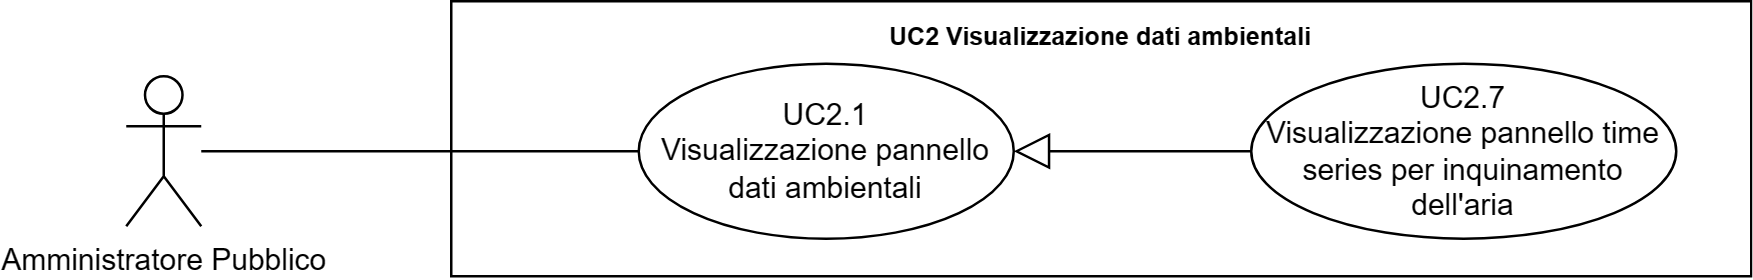

The diagram above was exported from draw.io. Its source (the exported page's mxGraphModel, read from the mxfile embedded in the PNG):
<mxGraphModel dx="41626" dy="759" grid="1" gridSize="10" guides="1" tooltips="1" connect="1" arrows="1" fold="1" page="1" pageScale="1" pageWidth="20000" pageHeight="20000" math="0" shadow="0">
  <root>
    <mxCell id="0" />
    <mxCell id="1" parent="0" />
    <mxCell id="2" value="Amministratore Pubblico" style="shape=umlActor;verticalLabelPosition=bottom;verticalAlign=top;html=1;outlineConnect=0;" vertex="1" parent="1">
      <mxGeometry x="-18130" y="1110" width="30" height="60" as="geometry" />
    </mxCell>
    <mxCell id="3" value="&lt;b style=&quot;border-color: var(--border-color); font-size: 10px;&quot;&gt;UC2 Visualizzazione dati ambientali&lt;/b&gt;" style="shape=rect;html=1;verticalAlign=top;fontStyle=1;whiteSpace=wrap;align=center;" vertex="1" parent="1">
      <mxGeometry x="-18000" y="1080" width="520" height="110" as="geometry" />
    </mxCell>
    <mxCell id="4" value="" style="edgeStyle=none;html=1;endArrow=none;verticalAlign=bottom;rounded=0;" edge="1" source="2" target="6" parent="1">
      <mxGeometry width="160" relative="1" as="geometry">
        <mxPoint x="-18050" y="1185" as="sourcePoint" />
        <mxPoint x="-17925" y="1140" as="targetPoint" />
      </mxGeometry>
    </mxCell>
    <mxCell id="5" value="UC2.7&lt;br&gt;Visualizzazione pannello time series per inquinamento dell'aria" style="ellipse;whiteSpace=wrap;html=1;" vertex="1" parent="1">
      <mxGeometry x="-17680" y="1105" width="170" height="70" as="geometry" />
    </mxCell>
    <mxCell id="6" value="UC2.1&lt;br&gt;Visualizzazione pannello dati ambientali" style="ellipse;whiteSpace=wrap;html=1;" vertex="1" parent="1">
      <mxGeometry x="-17925" y="1105" width="150" height="70" as="geometry" />
    </mxCell>
    <mxCell id="7" value="" style="edgeStyle=none;html=1;endArrow=block;endFill=0;endSize=12;verticalAlign=bottom;rounded=0;" edge="1" source="5" target="6" parent="1">
      <mxGeometry width="160" relative="1" as="geometry">
        <mxPoint x="-17970" y="960" as="sourcePoint" />
        <mxPoint x="-17810" y="960" as="targetPoint" />
      </mxGeometry>
    </mxCell>
  </root>
</mxGraphModel>